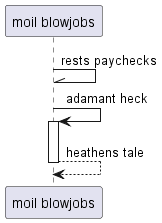

The diagram above was rendered by PlantUML. Its source (embedded in the PNG):
@startuml
participant "moil blowjobs" as 0
0 -\\ 0: rests paychecks
0 -> 0++ : adamant heck
return heathens tale
@enduml